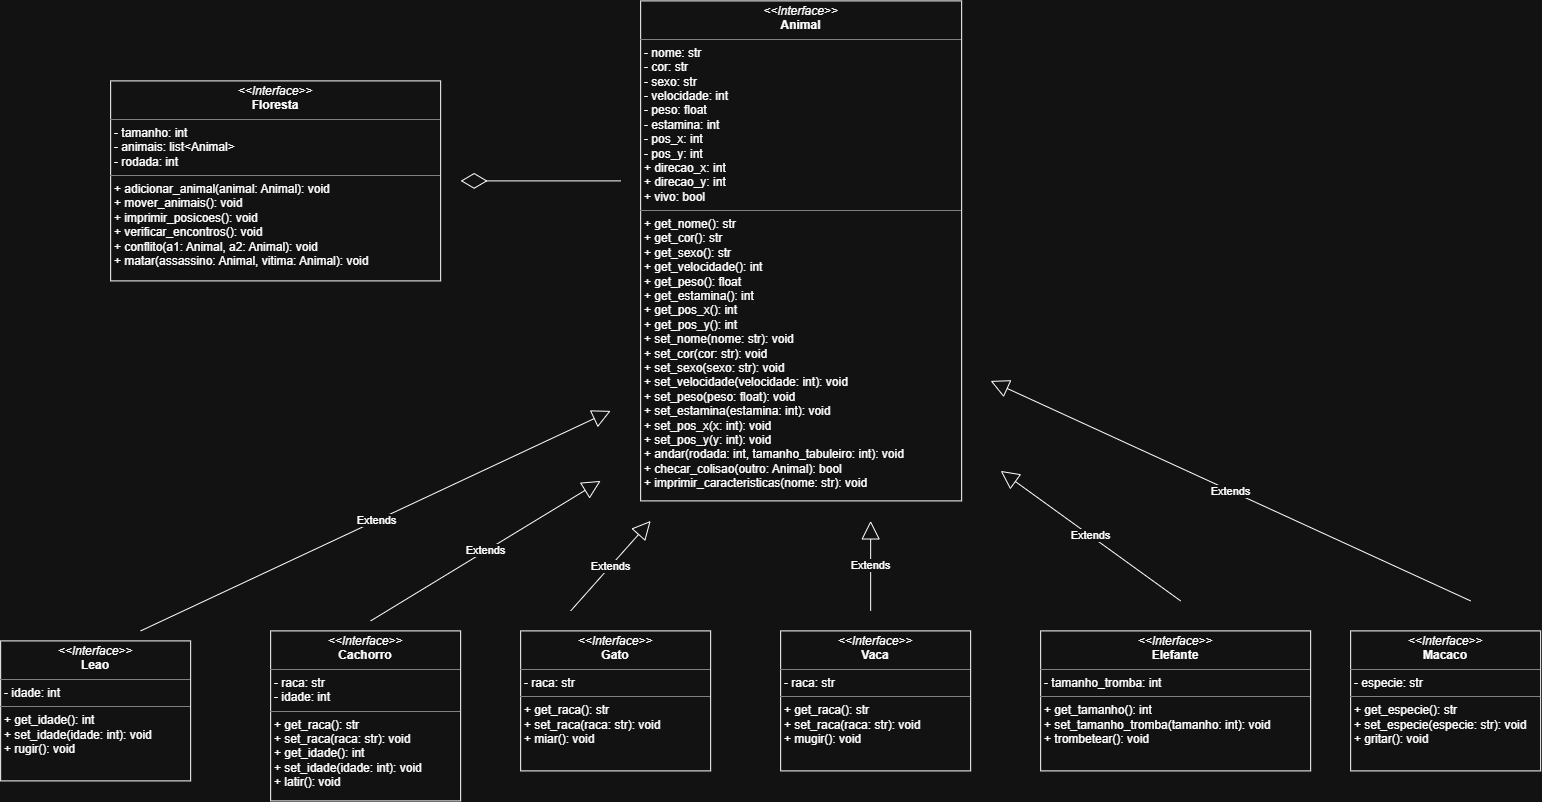

The diagram above was exported from draw.io. Its source (the exported page's mxGraphModel, read from the mxfile embedded in the PNG):
<mxGraphModel dx="1998" dy="845" grid="1" gridSize="10" guides="1" tooltips="1" connect="1" arrows="1" fold="1" page="1" pageScale="1" pageWidth="827" pageHeight="1169" math="0" shadow="0">
  <root>
    <mxCell id="0" />
    <mxCell id="1" parent="0" />
    <mxCell id="4Pocka1Y2b6A_DNhih2I-1" parent="1" style="verticalAlign=top;align=left;overflow=fill;html=1;whiteSpace=wrap;" value="&lt;p style=&quot;margin:0px;margin-top:4px;text-align:center;&quot;&gt;&lt;i&gt;&amp;lt;&amp;lt;Interface&amp;gt;&amp;gt;&lt;/i&gt;&lt;br&gt;&lt;b&gt;Animal&lt;/b&gt;&lt;/p&gt;&lt;hr size=&quot;1&quot; style=&quot;border-style:solid;&quot;&gt;&lt;p style=&quot;margin:0px;margin-left:4px;&quot;&gt;- nome: str&lt;br&gt;- cor: str&lt;/p&gt;&lt;p style=&quot;margin:0px;margin-left:4px;&quot;&gt;- sexo: str&lt;/p&gt;&lt;p style=&quot;margin:0px;margin-left:4px;&quot;&gt;- velocidade: int&lt;/p&gt;&lt;p style=&quot;margin:0px;margin-left:4px;&quot;&gt;- peso: float&lt;/p&gt;&lt;p style=&quot;margin:0px;margin-left:4px;&quot;&gt;- estamina: int&lt;/p&gt;&lt;p style=&quot;margin:0px;margin-left:4px;&quot;&gt;- pos_x: int&lt;/p&gt;&lt;p style=&quot;margin:0px;margin-left:4px;&quot;&gt;- pos_y: int&lt;/p&gt;&lt;p style=&quot;margin:0px;margin-left:4px;&quot;&gt;+ direcao_x: int&lt;/p&gt;&lt;p style=&quot;margin:0px;margin-left:4px;&quot;&gt;&lt;span style=&quot;background-color: transparent; color: light-dark(rgb(0, 0, 0), rgb(255, 255, 255));&quot;&gt;+ direcao_y: int&lt;/span&gt;&lt;/p&gt;&lt;p style=&quot;margin:0px;margin-left:4px;&quot;&gt;+ vivo: bool&lt;/p&gt;&lt;hr size=&quot;1&quot; style=&quot;border-style:solid;&quot;&gt;&lt;p style=&quot;margin:0px;margin-left:4px;&quot;&gt;+ get_nome()&lt;span style=&quot;background-color: transparent; color: light-dark(rgb(0, 0, 0), rgb(255, 255, 255));&quot;&gt;: str&lt;/span&gt;&lt;/p&gt;&lt;p style=&quot;margin:0px;margin-left:4px;&quot;&gt;+ get_cor(): str&lt;/p&gt;&lt;p style=&quot;margin:0px;margin-left:4px;&quot;&gt;+ get_sexo(): str&lt;/p&gt;&lt;p style=&quot;margin:0px;margin-left:4px;&quot;&gt;+ get_velocidade(): int&lt;/p&gt;&lt;p style=&quot;margin:0px;margin-left:4px;&quot;&gt;+ get_peso(): float&lt;/p&gt;&lt;p style=&quot;margin:0px;margin-left:4px;&quot;&gt;+ get_estamina(): int&lt;/p&gt;&lt;p style=&quot;margin:0px;margin-left:4px;&quot;&gt;+ get_pos_x(): int&lt;/p&gt;&lt;p style=&quot;margin:0px;margin-left:4px;&quot;&gt;+ get_pos_y(): int&lt;/p&gt;&lt;p style=&quot;margin:0px;margin-left:4px;&quot;&gt;+ set_nome(&lt;span style=&quot;background-color: transparent; color: light-dark(rgb(0, 0, 0), rgb(255, 255, 255));&quot;&gt;nome: str&lt;/span&gt;&lt;span style=&quot;background-color: transparent; color: light-dark(rgb(0, 0, 0), rgb(255, 255, 255));&quot;&gt;): void&lt;/span&gt;&lt;/p&gt;&lt;p style=&quot;margin:0px;margin-left:4px;&quot;&gt;+ set_cor(&lt;span style=&quot;color: light-dark(rgb(0, 0, 0), rgb(255, 255, 255)); background-color: transparent;&quot;&gt;cor: str&lt;/span&gt;&lt;span style=&quot;color: light-dark(rgb(0, 0, 0), rgb(255, 255, 255)); background-color: transparent;&quot;&gt;): void&lt;/span&gt;&lt;span style=&quot;background-color: transparent; color: light-dark(rgb(0, 0, 0), rgb(255, 255, 255));&quot;&gt;&lt;/span&gt;&lt;/p&gt;&lt;p style=&quot;margin:0px;margin-left:4px;&quot;&gt;+ set_sexo(&lt;span style=&quot;color: light-dark(rgb(0, 0, 0), rgb(255, 255, 255)); background-color: transparent;&quot;&gt;sexo: str&lt;/span&gt;&lt;span style=&quot;color: light-dark(rgb(0, 0, 0), rgb(255, 255, 255)); background-color: transparent;&quot;&gt;): void&lt;/span&gt;&lt;span style=&quot;color: light-dark(rgb(0, 0, 0), rgb(255, 255, 255)); background-color: transparent;&quot;&gt;&lt;/span&gt;&lt;/p&gt;&lt;p style=&quot;margin:0px;margin-left:4px;&quot;&gt;+ set_velocidade(&lt;span style=&quot;color: light-dark(rgb(0, 0, 0), rgb(255, 255, 255)); background-color: transparent;&quot;&gt;velocidade: int&lt;/span&gt;&lt;span style=&quot;color: light-dark(rgb(0, 0, 0), rgb(255, 255, 255)); background-color: transparent;&quot;&gt;): void&lt;/span&gt;&lt;span style=&quot;color: light-dark(rgb(0, 0, 0), rgb(255, 255, 255)); background-color: transparent;&quot;&gt;&lt;/span&gt;&lt;/p&gt;&lt;p style=&quot;margin:0px;margin-left:4px;&quot;&gt;+ set_peso(&lt;span style=&quot;color: light-dark(rgb(0, 0, 0), rgb(255, 255, 255)); background-color: transparent;&quot;&gt;peso: float&lt;/span&gt;&lt;span style=&quot;color: light-dark(rgb(0, 0, 0), rgb(255, 255, 255)); background-color: transparent;&quot;&gt;): void&lt;/span&gt;&lt;span style=&quot;color: light-dark(rgb(0, 0, 0), rgb(255, 255, 255)); background-color: transparent;&quot;&gt;&lt;/span&gt;&lt;/p&gt;&lt;p style=&quot;margin:0px;margin-left:4px;&quot;&gt;+ set_estamina(&lt;span style=&quot;color: light-dark(rgb(0, 0, 0), rgb(255, 255, 255)); background-color: transparent;&quot;&gt;estamina: int&lt;/span&gt;&lt;span style=&quot;color: light-dark(rgb(0, 0, 0), rgb(255, 255, 255)); background-color: transparent;&quot;&gt;): void&lt;/span&gt;&lt;span style=&quot;color: light-dark(rgb(0, 0, 0), rgb(255, 255, 255)); background-color: transparent;&quot;&gt;&lt;/span&gt;&lt;/p&gt;&lt;p style=&quot;margin:0px;margin-left:4px;&quot;&gt;+ set_pos_x(&lt;span style=&quot;color: light-dark(rgb(0, 0, 0), rgb(255, 255, 255)); background-color: transparent;&quot;&gt;x: int&lt;/span&gt;&lt;span style=&quot;color: light-dark(rgb(0, 0, 0), rgb(255, 255, 255)); background-color: transparent;&quot;&gt;): void&lt;/span&gt;&lt;span style=&quot;color: light-dark(rgb(0, 0, 0), rgb(255, 255, 255)); background-color: transparent;&quot;&gt;&lt;/span&gt;&lt;/p&gt;&lt;p style=&quot;margin:0px;margin-left:4px;&quot;&gt;+ set_pos_y(&lt;span style=&quot;color: light-dark(rgb(0, 0, 0), rgb(255, 255, 255)); background-color: transparent;&quot;&gt;y: int&lt;/span&gt;&lt;span style=&quot;color: light-dark(rgb(0, 0, 0), rgb(255, 255, 255)); background-color: transparent;&quot;&gt;): void&lt;/span&gt;&lt;span style=&quot;color: light-dark(rgb(0, 0, 0), rgb(255, 255, 255)); background-color: transparent;&quot;&gt;&lt;/span&gt;&lt;/p&gt;&lt;p style=&quot;margin:0px;margin-left:4px;&quot;&gt;+ andar(&lt;span style=&quot;color: light-dark(rgb(0, 0, 0), rgb(255, 255, 255)); background-color: transparent;&quot;&gt;rodada: int, tamanho_tabuleiro: int&lt;/span&gt;&lt;span style=&quot;color: light-dark(rgb(0, 0, 0), rgb(255, 255, 255)); background-color: transparent;&quot;&gt;): void&lt;/span&gt;&lt;span style=&quot;color: light-dark(rgb(0, 0, 0), rgb(255, 255, 255)); background-color: transparent;&quot;&gt;&lt;/span&gt;&lt;/p&gt;&lt;p style=&quot;margin:0px;margin-left:4px;&quot;&gt;+ checar_colisao(&lt;span style=&quot;color: light-dark(rgb(0, 0, 0), rgb(255, 255, 255)); background-color: transparent;&quot;&gt;outro: Animal&lt;/span&gt;&lt;span style=&quot;color: light-dark(rgb(0, 0, 0), rgb(255, 255, 255)); background-color: transparent;&quot;&gt;): bool&lt;/span&gt;&lt;span style=&quot;color: light-dark(rgb(0, 0, 0), rgb(255, 255, 255)); background-color: transparent;&quot;&gt;&lt;/span&gt;&lt;/p&gt;&lt;p style=&quot;margin:0px;margin-left:4px;&quot;&gt;+ imprimir_caracteristicas(&lt;span style=&quot;color: light-dark(rgb(0, 0, 0), rgb(255, 255, 255)); background-color: transparent;&quot;&gt;nome: str&lt;/span&gt;&lt;span style=&quot;color: light-dark(rgb(0, 0, 0), rgb(255, 255, 255)); background-color: transparent;&quot;&gt;): void&lt;/span&gt;&lt;span style=&quot;color: light-dark(rgb(0, 0, 0), rgb(255, 255, 255)); background-color: transparent;&quot;&gt;&lt;/span&gt;&lt;/p&gt;" vertex="1">
      <mxGeometry height="500" width="321" x="670" y="130" as="geometry" />
    </mxCell>
    <mxCell id="4Pocka1Y2b6A_DNhih2I-2" parent="1" style="verticalAlign=top;align=left;overflow=fill;html=1;whiteSpace=wrap;" value="&lt;p style=&quot;margin:0px;margin-top:4px;text-align:center;&quot;&gt;&lt;i&gt;&amp;lt;&amp;lt;Interface&amp;gt;&amp;gt;&lt;/i&gt;&lt;br&gt;&lt;b&gt;Leao&lt;/b&gt;&lt;/p&gt;&lt;hr size=&quot;1&quot; style=&quot;border-style:solid;&quot;&gt;&lt;p style=&quot;margin:0px;margin-left:4px;&quot;&gt;- idade: int&lt;br&gt;&lt;/p&gt;&lt;hr size=&quot;1&quot; style=&quot;border-style:solid;&quot;&gt;&lt;p style=&quot;margin:0px;margin-left:4px;&quot;&gt;+ get_idade(): int&lt;br&gt;+ set_idade(idade: int): void&lt;/p&gt;&lt;p style=&quot;margin:0px;margin-left:4px;&quot;&gt;+ rugir(): void&lt;/p&gt;" vertex="1">
      <mxGeometry height="140" width="190" x="30" y="770" as="geometry" />
    </mxCell>
    <mxCell id="4Pocka1Y2b6A_DNhih2I-3" parent="1" style="verticalAlign=top;align=left;overflow=fill;html=1;whiteSpace=wrap;" value="&lt;p style=&quot;margin:0px;margin-top:4px;text-align:center;&quot;&gt;&lt;i&gt;&amp;lt;&amp;lt;Interface&amp;gt;&amp;gt;&lt;/i&gt;&lt;br&gt;&lt;b&gt;Cachorro&lt;/b&gt;&lt;/p&gt;&lt;hr size=&quot;1&quot; style=&quot;border-style:solid;&quot;&gt;&lt;p style=&quot;margin:0px;margin-left:4px;&quot;&gt;- raca: str&lt;/p&gt;&lt;p style=&quot;margin:0px;margin-left:4px;&quot;&gt;- idade: int&lt;br&gt;&lt;/p&gt;&lt;hr size=&quot;1&quot; style=&quot;border-style:solid;&quot;&gt;&lt;p style=&quot;margin:0px;margin-left:4px;&quot;&gt;+ get_raca(): str&lt;/p&gt;&lt;p style=&quot;margin:0px;margin-left:4px;&quot;&gt;+ set_raca(raca: str): void&lt;/p&gt;&lt;p style=&quot;margin:0px;margin-left:4px;&quot;&gt;+ get_idade(): int&lt;br&gt;+ set_idade(idade: int): void&lt;/p&gt;&lt;p style=&quot;margin:0px;margin-left:4px;&quot;&gt;+ latir(): void&lt;/p&gt;" vertex="1">
      <mxGeometry height="170" width="190" x="300" y="760" as="geometry" />
    </mxCell>
    <mxCell id="4Pocka1Y2b6A_DNhih2I-4" parent="1" style="verticalAlign=top;align=left;overflow=fill;html=1;whiteSpace=wrap;" value="&lt;p style=&quot;margin:0px;margin-top:4px;text-align:center;&quot;&gt;&lt;i&gt;&amp;lt;&amp;lt;Interface&amp;gt;&amp;gt;&lt;/i&gt;&lt;br&gt;&lt;b&gt;Vaca&lt;/b&gt;&lt;/p&gt;&lt;hr size=&quot;1&quot; style=&quot;border-style:solid;&quot;&gt;&lt;p style=&quot;margin:0px;margin-left:4px;&quot;&gt;- raca: str&lt;br&gt;&lt;/p&gt;&lt;hr size=&quot;1&quot; style=&quot;border-style:solid;&quot;&gt;&lt;p style=&quot;margin:0px;margin-left:4px;&quot;&gt;+ get_raca(): str&lt;br&gt;+ set_raca(raca: str): void&lt;/p&gt;&lt;p style=&quot;margin:0px;margin-left:4px;&quot;&gt;+ mugir(): void&lt;/p&gt;" vertex="1">
      <mxGeometry height="140" width="190" x="810" y="760" as="geometry" />
    </mxCell>
    <mxCell id="4Pocka1Y2b6A_DNhih2I-5" parent="1" style="verticalAlign=top;align=left;overflow=fill;html=1;whiteSpace=wrap;" value="&lt;p style=&quot;margin:0px;margin-top:4px;text-align:center;&quot;&gt;&lt;i&gt;&amp;lt;&amp;lt;Interface&amp;gt;&amp;gt;&lt;/i&gt;&lt;br&gt;&lt;b&gt;Gato&lt;/b&gt;&lt;/p&gt;&lt;hr size=&quot;1&quot; style=&quot;border-style:solid;&quot;&gt;&lt;p style=&quot;margin:0px;margin-left:4px;&quot;&gt;- raca: str&lt;br&gt;&lt;/p&gt;&lt;hr size=&quot;1&quot; style=&quot;border-style:solid;&quot;&gt;&lt;p style=&quot;margin:0px;margin-left:4px;&quot;&gt;+ get_raca(): str&lt;br&gt;+ set_raca(raca: str): void&lt;/p&gt;&lt;p style=&quot;margin:0px;margin-left:4px;&quot;&gt;+ miar(): void&lt;/p&gt;" vertex="1">
      <mxGeometry height="140" width="190" x="550" y="760" as="geometry" />
    </mxCell>
    <mxCell id="4Pocka1Y2b6A_DNhih2I-6" parent="1" style="verticalAlign=top;align=left;overflow=fill;html=1;whiteSpace=wrap;" value="&lt;p style=&quot;margin:0px;margin-top:4px;text-align:center;&quot;&gt;&lt;i&gt;&amp;lt;&amp;lt;Interface&amp;gt;&amp;gt;&lt;/i&gt;&lt;br&gt;&lt;b&gt;Elefante&lt;/b&gt;&lt;/p&gt;&lt;hr size=&quot;1&quot; style=&quot;border-style:solid;&quot;&gt;&lt;p style=&quot;margin:0px;margin-left:4px;&quot;&gt;- tamanho_tromba: int&lt;br&gt;&lt;/p&gt;&lt;hr size=&quot;1&quot; style=&quot;border-style:solid;&quot;&gt;&lt;p style=&quot;margin:0px;margin-left:4px;&quot;&gt;+ get_tamanho(): int&lt;br&gt;+ set_tamanho_tromba(tamanho: int): void&lt;/p&gt;&lt;p style=&quot;margin:0px;margin-left:4px;&quot;&gt;+ trombetear(): void&lt;/p&gt;" vertex="1">
      <mxGeometry height="140" width="270" x="1070" y="760" as="geometry" />
    </mxCell>
    <mxCell id="4Pocka1Y2b6A_DNhih2I-7" parent="1" style="verticalAlign=top;align=left;overflow=fill;html=1;whiteSpace=wrap;" value="&lt;p style=&quot;margin:0px;margin-top:4px;text-align:center;&quot;&gt;&lt;i&gt;&amp;lt;&amp;lt;Interface&amp;gt;&amp;gt;&lt;/i&gt;&lt;br&gt;&lt;b&gt;Macaco&lt;/b&gt;&lt;/p&gt;&lt;hr size=&quot;1&quot; style=&quot;border-style:solid;&quot;&gt;&lt;p style=&quot;margin:0px;margin-left:4px;&quot;&gt;- especie: str&lt;br&gt;&lt;/p&gt;&lt;hr size=&quot;1&quot; style=&quot;border-style:solid;&quot;&gt;&lt;p style=&quot;margin:0px;margin-left:4px;&quot;&gt;+ get_especie(): str&lt;br&gt;+ set_especie(especie: str): void&lt;/p&gt;&lt;p style=&quot;margin:0px;margin-left:4px;&quot;&gt;+ gritar(): void&lt;/p&gt;" vertex="1">
      <mxGeometry height="140" width="190" x="1380" y="760" as="geometry" />
    </mxCell>
    <mxCell id="4Pocka1Y2b6A_DNhih2I-8" edge="1" parent="1" style="endArrow=block;endSize=16;endFill=0;html=1;rounded=0;" value="Extends">
      <mxGeometry relative="1" width="160" as="geometry">
        <mxPoint x="170" y="760" as="sourcePoint" />
        <mxPoint x="640" y="540" as="targetPoint" />
      </mxGeometry>
    </mxCell>
    <mxCell id="4Pocka1Y2b6A_DNhih2I-9" edge="1" parent="1" style="endArrow=block;endSize=16;endFill=0;html=1;rounded=0;" value="Extends">
      <mxGeometry relative="1" width="160" as="geometry">
        <mxPoint x="600" y="740" as="sourcePoint" />
        <mxPoint x="680" y="650" as="targetPoint" />
      </mxGeometry>
    </mxCell>
    <mxCell id="4Pocka1Y2b6A_DNhih2I-10" edge="1" parent="1" style="endArrow=block;endSize=16;endFill=0;html=1;rounded=0;" value="Extends">
      <mxGeometry relative="1" width="160" as="geometry">
        <mxPoint x="400" y="750" as="sourcePoint" />
        <mxPoint x="630" y="610" as="targetPoint" />
      </mxGeometry>
    </mxCell>
    <mxCell id="4Pocka1Y2b6A_DNhih2I-11" edge="1" parent="1" style="endArrow=block;endSize=16;endFill=0;html=1;rounded=0;" value="Extends">
      <mxGeometry relative="1" width="160" as="geometry">
        <mxPoint x="900" y="740" as="sourcePoint" />
        <mxPoint x="900" y="650" as="targetPoint" />
      </mxGeometry>
    </mxCell>
    <mxCell id="4Pocka1Y2b6A_DNhih2I-12" edge="1" parent="1" style="endArrow=block;endSize=16;endFill=0;html=1;rounded=0;" value="Extends">
      <mxGeometry relative="1" width="160" as="geometry">
        <mxPoint x="1210" y="730" as="sourcePoint" />
        <mxPoint x="1030" y="600" as="targetPoint" />
      </mxGeometry>
    </mxCell>
    <mxCell id="4Pocka1Y2b6A_DNhih2I-13" edge="1" parent="1" style="endArrow=block;endSize=16;endFill=0;html=1;rounded=0;" value="Extends">
      <mxGeometry relative="1" width="160" as="geometry">
        <mxPoint x="1500" y="730" as="sourcePoint" />
        <mxPoint x="1020" y="510" as="targetPoint" />
      </mxGeometry>
    </mxCell>
    <mxCell id="4Pocka1Y2b6A_DNhih2I-14" parent="1" style="verticalAlign=top;align=left;overflow=fill;html=1;whiteSpace=wrap;" value="&lt;p style=&quot;margin:0px;margin-top:4px;text-align:center;&quot;&gt;&lt;i&gt;&amp;lt;&amp;lt;Interface&amp;gt;&amp;gt;&lt;/i&gt;&lt;br&gt;&lt;b&gt;Floresta&lt;/b&gt;&lt;/p&gt;&lt;hr size=&quot;1&quot; style=&quot;border-style:solid;&quot;&gt;&lt;p style=&quot;margin:0px;margin-left:4px;&quot;&gt;- tamanho: int&lt;br&gt;- animais: list&amp;lt;Animal&amp;gt;&lt;/p&gt;&lt;p style=&quot;margin:0px;margin-left:4px;&quot;&gt;- rodada: int&lt;/p&gt;&lt;hr size=&quot;1&quot; style=&quot;border-style:solid;&quot;&gt;&lt;p style=&quot;margin:0px;margin-left:4px;&quot;&gt;+ adicionar_animal(animal: Animal): void&lt;br&gt;+ mover_animais(): void&lt;/p&gt;&lt;p style=&quot;margin:0px;margin-left:4px;&quot;&gt;+ imprimir_posicoes(): void&lt;/p&gt;&lt;p style=&quot;margin:0px;margin-left:4px;&quot;&gt;+ verificar_encontros(): void&lt;/p&gt;&lt;p style=&quot;margin:0px;margin-left:4px;&quot;&gt;+ conflito(a1: Animal, a2: Animal): void&lt;/p&gt;&lt;p style=&quot;margin:0px;margin-left:4px;&quot;&gt;+ matar(assassino: Animal, vitima: Animal): void&lt;/p&gt;" vertex="1">
      <mxGeometry height="200" width="330" x="140" y="210" as="geometry" />
    </mxCell>
    <mxCell id="4Pocka1Y2b6A_DNhih2I-15" edge="1" parent="1" style="endArrow=diamondThin;endFill=0;endSize=24;html=1;rounded=0;" value="">
      <mxGeometry relative="1" width="160" as="geometry">
        <mxPoint x="650" y="310" as="sourcePoint" />
        <mxPoint x="490" y="310" as="targetPoint" />
      </mxGeometry>
    </mxCell>
  </root>
</mxGraphModel>